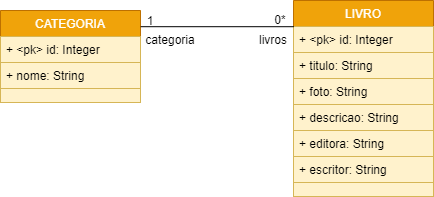

The diagram above was exported from draw.io. Its source (the exported page's mxGraphModel, read from the mxfile embedded in the PNG):
<mxGraphModel dx="744" dy="393" grid="1" gridSize="10" guides="1" tooltips="1" connect="1" arrows="1" fold="1" page="1" pageScale="1" pageWidth="827" pageHeight="1169" math="0" shadow="0">
  <root>
    <mxCell id="0" />
    <mxCell id="1" parent="0" />
    <mxCell id="2" value="LIVRO" style="swimlane;fontStyle=0;childLayout=stackLayout;horizontal=1;startSize=26;fillColor=#f0a30a;horizontalStack=0;resizeParent=1;resizeParentMax=0;resizeLast=0;collapsible=1;marginBottom=0;strokeColor=#BD7000;fontColor=#ffffff;" vertex="1" parent="1">
      <mxGeometry x="323" y="120" width="140" height="196" as="geometry" />
    </mxCell>
    <mxCell id="3" value="+ &lt;pk&gt; id: Integer" style="text;strokeColor=#d6b656;fillColor=#fff2cc;align=left;verticalAlign=top;spacingLeft=4;spacingRight=4;overflow=hidden;rotatable=0;points=[[0,0.5],[1,0.5]];portConstraint=eastwest;" vertex="1" parent="2">
      <mxGeometry y="26" width="140" height="26" as="geometry" />
    </mxCell>
    <mxCell id="4" value="+ titulo: String" style="text;strokeColor=#d6b656;fillColor=#fff2cc;align=left;verticalAlign=top;spacingLeft=4;spacingRight=4;overflow=hidden;rotatable=0;points=[[0,0.5],[1,0.5]];portConstraint=eastwest;" vertex="1" parent="2">
      <mxGeometry y="52" width="140" height="26" as="geometry" />
    </mxCell>
    <mxCell id="5" value="+ foto: String" style="text;strokeColor=#d6b656;fillColor=#fff2cc;align=left;verticalAlign=top;spacingLeft=4;spacingRight=4;overflow=hidden;rotatable=0;points=[[0,0.5],[1,0.5]];portConstraint=eastwest;" vertex="1" parent="2">
      <mxGeometry y="78" width="140" height="26" as="geometry" />
    </mxCell>
    <mxCell id="6" value="+ descricao: String" style="text;strokeColor=#d6b656;fillColor=#fff2cc;align=left;verticalAlign=top;spacingLeft=4;spacingRight=4;overflow=hidden;rotatable=0;points=[[0,0.5],[1,0.5]];portConstraint=eastwest;fontSize=12;" vertex="1" parent="2">
      <mxGeometry y="104" width="140" height="26" as="geometry" />
    </mxCell>
    <mxCell id="7" value="+ editora: String" style="text;strokeColor=#d6b656;fillColor=#fff2cc;align=left;verticalAlign=top;spacingLeft=4;spacingRight=4;overflow=hidden;rotatable=0;points=[[0,0.5],[1,0.5]];portConstraint=eastwest;fontSize=12;" vertex="1" parent="2">
      <mxGeometry y="130" width="140" height="26" as="geometry" />
    </mxCell>
    <mxCell id="8" value="+ escritor: String" style="text;strokeColor=#d6b656;fillColor=#fff2cc;align=left;verticalAlign=top;spacingLeft=4;spacingRight=4;overflow=hidden;rotatable=0;points=[[0,0.5],[1,0.5]];portConstraint=eastwest;fontSize=12;" vertex="1" parent="2">
      <mxGeometry y="156" width="140" height="26" as="geometry" />
    </mxCell>
    <mxCell id="9" value="" style="text;strokeColor=#d6b656;fillColor=#fff2cc;align=left;verticalAlign=middle;spacingTop=-1;spacingLeft=4;spacingRight=4;rotatable=0;labelPosition=right;points=[];portConstraint=eastwest;fontSize=18;" vertex="1" parent="2">
      <mxGeometry y="182" width="140" height="14" as="geometry" />
    </mxCell>
    <mxCell id="10" value="CATEGORIA" style="swimlane;fontStyle=0;childLayout=stackLayout;horizontal=1;startSize=26;fillColor=#f0a30a;horizontalStack=0;resizeParent=1;resizeParentMax=0;resizeLast=0;collapsible=1;marginBottom=0;strokeColor=#BD7000;fontColor=#ffffff;" vertex="1" parent="1">
      <mxGeometry x="30" y="130" width="140" height="92" as="geometry" />
    </mxCell>
    <mxCell id="11" value="+ &lt;pk&gt; id: Integer" style="text;strokeColor=#d6b656;fillColor=#fff2cc;align=left;verticalAlign=top;spacingLeft=4;spacingRight=4;overflow=hidden;rotatable=0;points=[[0,0.5],[1,0.5]];portConstraint=eastwest;" vertex="1" parent="10">
      <mxGeometry y="26" width="140" height="26" as="geometry" />
    </mxCell>
    <mxCell id="12" value="+ nome: String" style="text;strokeColor=#d6b656;fillColor=#fff2cc;align=left;verticalAlign=top;spacingLeft=4;spacingRight=4;overflow=hidden;rotatable=0;points=[[0,0.5],[1,0.5]];portConstraint=eastwest;" vertex="1" parent="10">
      <mxGeometry y="52" width="140" height="26" as="geometry" />
    </mxCell>
    <mxCell id="13" value="" style="text;strokeColor=#d6b656;fillColor=#fff2cc;align=left;verticalAlign=middle;spacingTop=-1;spacingLeft=4;spacingRight=4;rotatable=0;labelPosition=right;points=[];portConstraint=eastwest;fontSize=18;" vertex="1" parent="10">
      <mxGeometry y="78" width="140" height="14" as="geometry" />
    </mxCell>
    <mxCell id="14" value="1" style="text;html=1;strokeColor=none;fillColor=none;align=center;verticalAlign=middle;whiteSpace=wrap;rounded=0;" vertex="1" parent="1">
      <mxGeometry x="160" y="130" width="40" height="20" as="geometry" />
    </mxCell>
    <mxCell id="15" value="" style="endArrow=none;html=1;fontSize=18;entryX=1.008;entryY=-0.14;entryDx=0;entryDy=0;entryPerimeter=0;exitX=1.001;exitY=0.176;exitDx=0;exitDy=0;exitPerimeter=0;" edge="1" source="10" parent="1">
      <mxGeometry width="50" height="50" relative="1" as="geometry">
        <mxPoint x="300" y="260" as="sourcePoint" />
        <mxPoint x="323.31999999999994" y="146.20000000000005" as="targetPoint" />
      </mxGeometry>
    </mxCell>
    <mxCell id="16" value="livros" style="text;html=1;strokeColor=none;fillColor=none;align=center;verticalAlign=middle;whiteSpace=wrap;rounded=0;" vertex="1" parent="1">
      <mxGeometry x="283" y="149" width="40" height="20" as="geometry" />
    </mxCell>
    <mxCell id="17" value="categoria" style="text;html=1;strokeColor=none;fillColor=none;align=center;verticalAlign=middle;whiteSpace=wrap;rounded=0;" vertex="1" parent="1">
      <mxGeometry x="180" y="149" width="40" height="20" as="geometry" />
    </mxCell>
    <mxCell id="18" value="0*" style="text;html=1;strokeColor=none;fillColor=none;align=center;verticalAlign=middle;whiteSpace=wrap;rounded=0;" vertex="1" parent="1">
      <mxGeometry x="290" y="129" width="40" height="20" as="geometry" />
    </mxCell>
  </root>
</mxGraphModel>